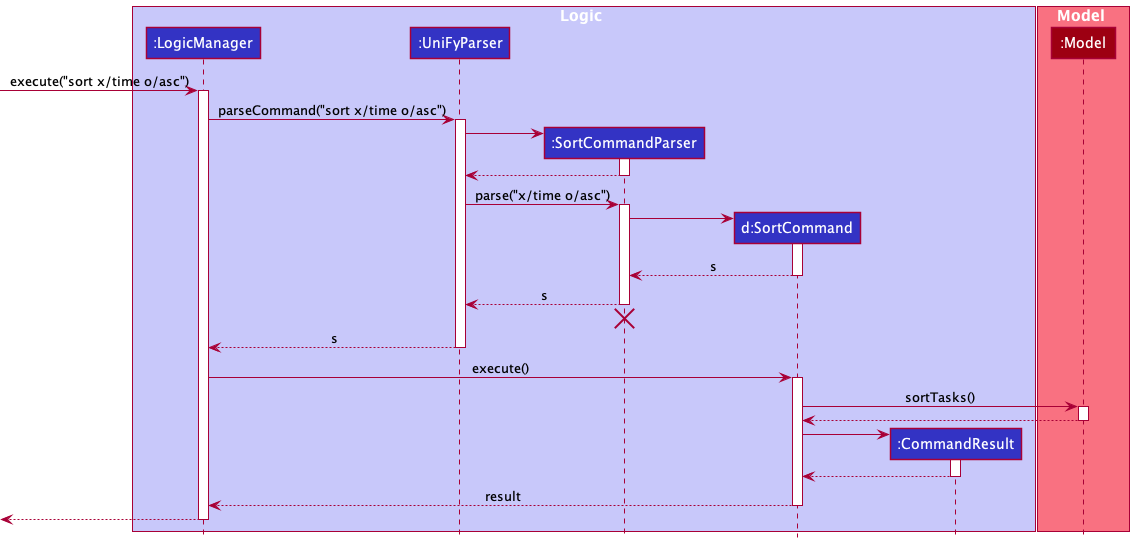

The diagram above was rendered by PlantUML. Its source (embedded in the PNG):
@startuml
!include style.puml

box Logic LOGIC_COLOR_T1
participant ":LogicManager" as LogicManager LOGIC_COLOR
participant ":UniFyParser" as UniFyParser LOGIC_COLOR
participant ":SortCommandParser" as SortCommandParser LOGIC_COLOR
participant "d:SortCommand" as SortCommand LOGIC_COLOR
participant ":CommandResult" as CommandResult LOGIC_COLOR
end box

box Model MODEL_COLOR_T1
participant ":Model" as Model MODEL_COLOR
end box

[-> LogicManager : execute("sort x/time o/asc")
activate LogicManager

LogicManager -> UniFyParser : parseCommand("sort x/time o/asc")
activate UniFyParser

create SortCommandParser
UniFyParser -> SortCommandParser
activate SortCommandParser

SortCommandParser --> UniFyParser
deactivate SortCommandParser

UniFyParser -> SortCommandParser : parse("x/time o/asc")
activate SortCommandParser

create SortCommand
SortCommandParser -> SortCommand
activate SortCommand

SortCommand --> SortCommandParser : s
deactivate SortCommand

SortCommandParser --> UniFyParser : s
deactivate SortCommandParser
'Hidden arrow to position the destroy marker below the end of the activation bar.
SortCommandParser -[hidden]-> UniFyParser
destroy SortCommandParser

UniFyParser --> LogicManager : s
deactivate UniFyParser

LogicManager -> SortCommand : execute()
activate SortCommand

SortCommand -> Model : sortTasks()
activate Model

Model --> SortCommand
deactivate Model

create CommandResult
SortCommand -> CommandResult
activate CommandResult

CommandResult --> SortCommand
deactivate CommandResult

SortCommand --> LogicManager : result
deactivate SortCommand

[<--LogicManager
deactivate LogicManager
@enduml